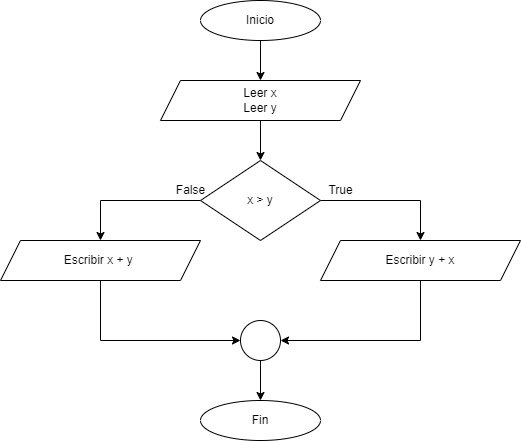

The diagram above was exported from draw.io. Its source (the exported page's mxGraphModel, read from the mxfile embedded in the PNG):
<mxGraphModel dx="1038" dy="560" grid="1" gridSize="10" guides="1" tooltips="1" connect="1" arrows="1" fold="1" page="1" pageScale="1" pageWidth="827" pageHeight="1169" math="0" shadow="0">
  <root>
    <mxCell id="0" />
    <mxCell id="1" parent="0" />
    <mxCell id="8VMpInxe29_KJY1f-pFK-1" style="edgeStyle=orthogonalEdgeStyle;rounded=0;orthogonalLoop=1;jettySize=auto;html=1;exitX=0.5;exitY=1;exitDx=0;exitDy=0;entryX=0.5;entryY=0;entryDx=0;entryDy=0;" parent="1" source="8VMpInxe29_KJY1f-pFK-2" target="8VMpInxe29_KJY1f-pFK-5" edge="1">
      <mxGeometry relative="1" as="geometry" />
    </mxCell>
    <mxCell id="8VMpInxe29_KJY1f-pFK-2" value="Inicio" style="ellipse;whiteSpace=wrap;html=1;" parent="1" vertex="1">
      <mxGeometry x="320" y="80" width="120" height="40" as="geometry" />
    </mxCell>
    <mxCell id="8VMpInxe29_KJY1f-pFK-3" value="Fin" style="ellipse;whiteSpace=wrap;html=1;" parent="1" vertex="1">
      <mxGeometry x="320" y="480" width="120" height="40" as="geometry" />
    </mxCell>
    <mxCell id="q1qWCl_e8y4VuttE9Mwk-1" style="edgeStyle=orthogonalEdgeStyle;rounded=0;orthogonalLoop=1;jettySize=auto;html=1;exitX=0.5;exitY=1;exitDx=0;exitDy=0;entryX=0.5;entryY=0;entryDx=0;entryDy=0;" parent="1" source="8VMpInxe29_KJY1f-pFK-5" target="8VMpInxe29_KJY1f-pFK-8" edge="1">
      <mxGeometry relative="1" as="geometry" />
    </mxCell>
    <mxCell id="8VMpInxe29_KJY1f-pFK-5" value="Leer x&lt;br&gt;Leer y" style="shape=parallelogram;perimeter=parallelogramPerimeter;whiteSpace=wrap;html=1;fixedSize=1;" parent="1" vertex="1">
      <mxGeometry x="280" y="160" width="200" height="40" as="geometry" />
    </mxCell>
    <mxCell id="8VMpInxe29_KJY1f-pFK-6" style="edgeStyle=orthogonalEdgeStyle;rounded=0;orthogonalLoop=1;jettySize=auto;html=1;exitX=1;exitY=0.5;exitDx=0;exitDy=0;entryX=0.5;entryY=0;entryDx=0;entryDy=0;" parent="1" source="8VMpInxe29_KJY1f-pFK-8" target="8VMpInxe29_KJY1f-pFK-12" edge="1">
      <mxGeometry relative="1" as="geometry" />
    </mxCell>
    <mxCell id="8VMpInxe29_KJY1f-pFK-7" style="edgeStyle=orthogonalEdgeStyle;rounded=0;orthogonalLoop=1;jettySize=auto;html=1;exitX=0;exitY=0.5;exitDx=0;exitDy=0;entryX=0.5;entryY=0;entryDx=0;entryDy=0;" parent="1" source="8VMpInxe29_KJY1f-pFK-8" target="8VMpInxe29_KJY1f-pFK-14" edge="1">
      <mxGeometry relative="1" as="geometry" />
    </mxCell>
    <mxCell id="8VMpInxe29_KJY1f-pFK-8" value="x &amp;gt; y" style="rhombus;whiteSpace=wrap;html=1;" parent="1" vertex="1">
      <mxGeometry x="320" y="240" width="120" height="80" as="geometry" />
    </mxCell>
    <mxCell id="8VMpInxe29_KJY1f-pFK-9" style="edgeStyle=orthogonalEdgeStyle;rounded=0;orthogonalLoop=1;jettySize=auto;html=1;exitX=0.5;exitY=1;exitDx=0;exitDy=0;entryX=0.5;entryY=0;entryDx=0;entryDy=0;" parent="1" source="8VMpInxe29_KJY1f-pFK-10" target="8VMpInxe29_KJY1f-pFK-3" edge="1">
      <mxGeometry relative="1" as="geometry" />
    </mxCell>
    <mxCell id="8VMpInxe29_KJY1f-pFK-10" value="" style="ellipse;whiteSpace=wrap;html=1;aspect=fixed;" parent="1" vertex="1">
      <mxGeometry x="360" y="400" width="40" height="40" as="geometry" />
    </mxCell>
    <mxCell id="8VMpInxe29_KJY1f-pFK-11" style="edgeStyle=orthogonalEdgeStyle;rounded=0;orthogonalLoop=1;jettySize=auto;html=1;exitX=0.5;exitY=1;exitDx=0;exitDy=0;entryX=1;entryY=0.5;entryDx=0;entryDy=0;" parent="1" source="8VMpInxe29_KJY1f-pFK-12" target="8VMpInxe29_KJY1f-pFK-10" edge="1">
      <mxGeometry relative="1" as="geometry" />
    </mxCell>
    <mxCell id="8VMpInxe29_KJY1f-pFK-12" value="Escribir y + x" style="shape=parallelogram;perimeter=parallelogramPerimeter;whiteSpace=wrap;html=1;fixedSize=1;" parent="1" vertex="1">
      <mxGeometry x="440" y="320" width="200" height="40" as="geometry" />
    </mxCell>
    <mxCell id="8VMpInxe29_KJY1f-pFK-13" style="edgeStyle=orthogonalEdgeStyle;rounded=0;orthogonalLoop=1;jettySize=auto;html=1;exitX=0.5;exitY=1;exitDx=0;exitDy=0;entryX=0;entryY=0.5;entryDx=0;entryDy=0;" parent="1" source="8VMpInxe29_KJY1f-pFK-14" target="8VMpInxe29_KJY1f-pFK-10" edge="1">
      <mxGeometry relative="1" as="geometry" />
    </mxCell>
    <mxCell id="8VMpInxe29_KJY1f-pFK-14" value="Escribir x + y&amp;nbsp;" style="shape=parallelogram;perimeter=parallelogramPerimeter;whiteSpace=wrap;html=1;fixedSize=1;" parent="1" vertex="1">
      <mxGeometry x="120" y="320" width="200" height="40" as="geometry" />
    </mxCell>
    <mxCell id="8VMpInxe29_KJY1f-pFK-15" value="False" style="text;html=1;align=center;verticalAlign=middle;resizable=0;points=[];autosize=1;strokeColor=none;fillColor=none;" parent="1" vertex="1">
      <mxGeometry x="285" y="255" width="50" height="30" as="geometry" />
    </mxCell>
    <mxCell id="8VMpInxe29_KJY1f-pFK-16" value="True" style="text;html=1;align=center;verticalAlign=middle;resizable=0;points=[];autosize=1;strokeColor=none;fillColor=none;" parent="1" vertex="1">
      <mxGeometry x="435" y="255" width="50" height="30" as="geometry" />
    </mxCell>
  </root>
</mxGraphModel>